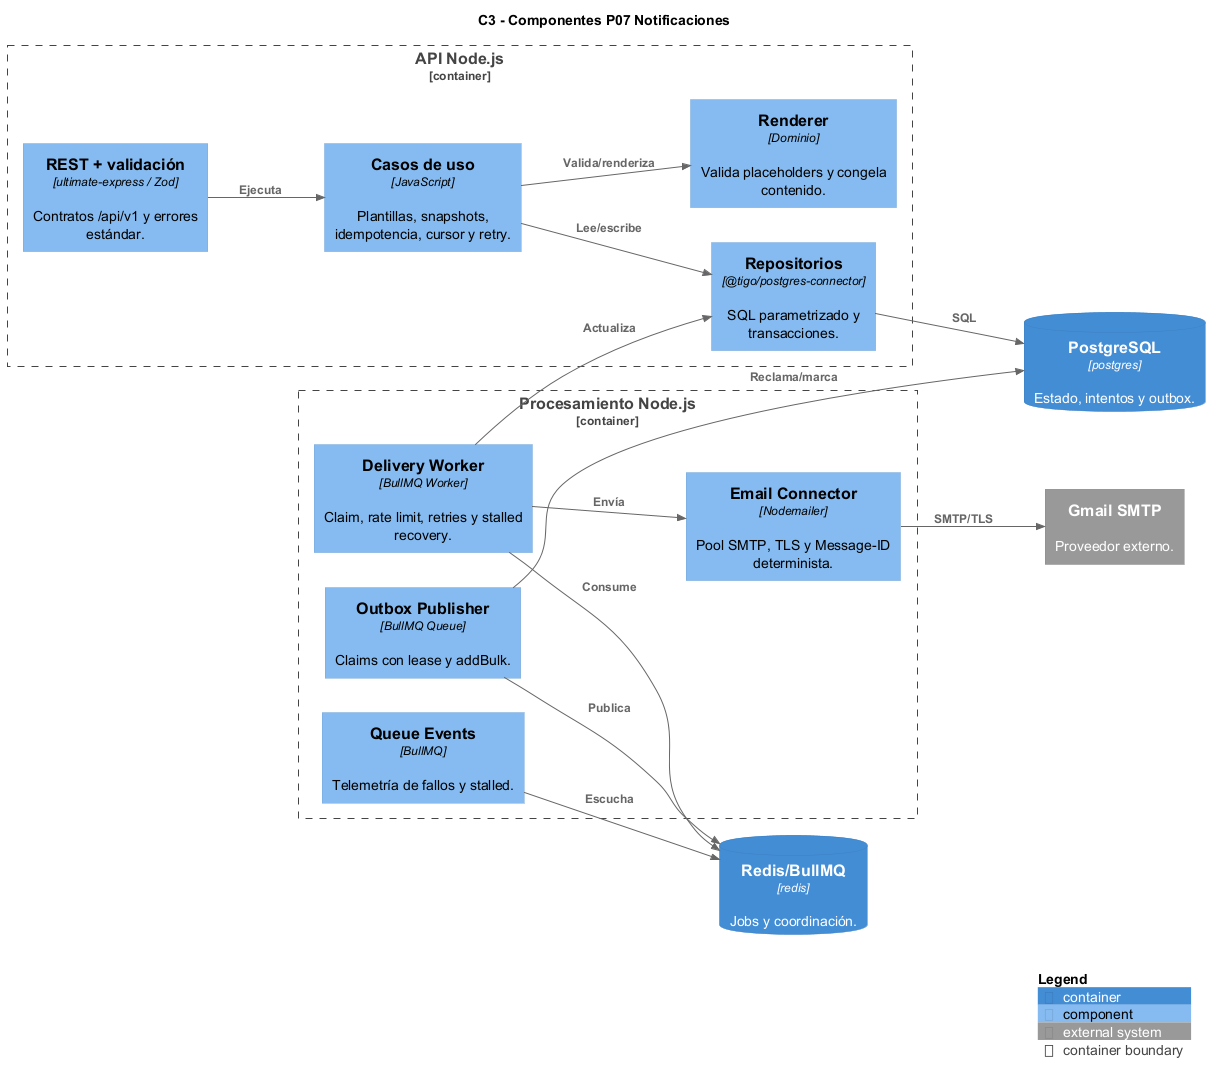

The diagram above was rendered by PlantUML. Its source (embedded in the PNG):
@startuml notificaciones-03-componentes
!include ../../../../notificaciones-architecture/binariess/C4_Component.puml
LAYOUT_LEFT_RIGHT()
title C3 - Componentes P07 Notificaciones
ContainerDb(db, "PostgreSQL", "postgres", "Estado, intentos y outbox.")
ContainerDb(redis, "Redis/BullMQ", "redis", "Jobs y coordinación.")
System_Ext(gmail, "Gmail SMTP", "Proveedor externo.")
Container_Boundary(api, "API Node.js") {
  Component(routes, "REST + validación", "ultimate-express / Zod", "Contratos /api/v1 y errores estándar.")
  Component(services, "Casos de uso", "JavaScript", "Plantillas, snapshots, idempotencia, cursor y retry.")
  Component(repos, "Repositorios", "@tigo/postgres-connector", "SQL parametrizado y transacciones.")
  Component(renderer, "Renderer", "Dominio", "Valida placeholders y congela contenido.")
}
Container_Boundary(background, "Procesamiento Node.js") {
  Component(outbox, "Outbox Publisher", "BullMQ Queue", "Claims con lease y addBulk.")
  Component(worker, "Delivery Worker", "BullMQ Worker", "Claim, rate limit, retries y stalled recovery.")
  Component(connector, "Email Connector", "Nodemailer", "Pool SMTP, TLS y Message-ID determinista.")
  Component(events, "Queue Events", "BullMQ", "Telemetría de fallos y stalled.")
}
Rel(routes, services, "Ejecuta")
Rel(services, renderer, "Valida/renderiza")
Rel(services, repos, "Lee/escribe")
Rel(repos, db, "SQL")
Rel(outbox, db, "Reclama/marca")
Rel(outbox, redis, "Publica")
Rel(worker, redis, "Consume")
Rel(worker, repos, "Actualiza")
Rel(worker, connector, "Envía")
Rel(connector, gmail, "SMTP/TLS")
Rel(events, redis, "Escucha")
SHOW_LEGEND()
@enduml